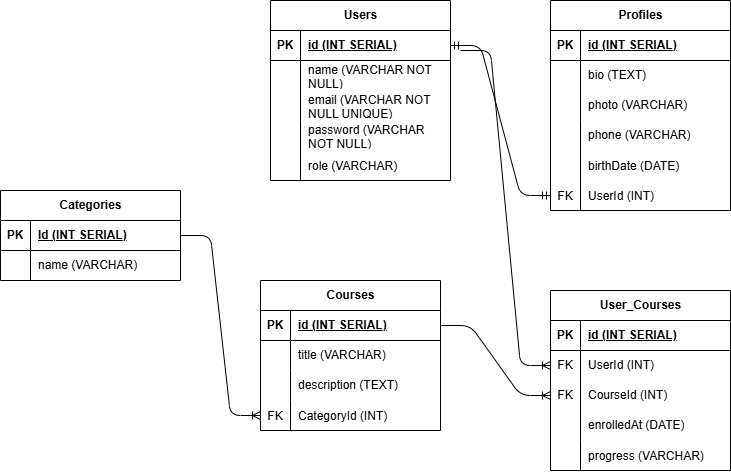

The diagram above was exported from draw.io. Its source (the exported page's mxGraphModel, read from the mxfile embedded in the PNG):
<mxGraphModel dx="1066" dy="549" grid="1" gridSize="10" guides="1" tooltips="1" connect="1" arrows="1" fold="1" page="1" pageScale="1" pageWidth="850" pageHeight="1100" math="0" shadow="0">
  <root>
    <mxCell id="0" />
    <mxCell id="1" parent="0" />
    <mxCell id="2" value="Users" style="shape=table;startSize=30;container=1;collapsible=1;childLayout=tableLayout;fixedRows=1;rowLines=0;fontStyle=1;align=center;resizeLast=1;html=1;" vertex="1" parent="1">
      <mxGeometry x="320" y="60" width="180" height="180" as="geometry" />
    </mxCell>
    <mxCell id="3" value="" style="shape=tableRow;horizontal=0;startSize=0;swimlaneHead=0;swimlaneBody=0;fillColor=none;collapsible=0;dropTarget=0;points=[[0,0.5],[1,0.5]];portConstraint=eastwest;top=0;left=0;right=0;bottom=1;" vertex="1" parent="2">
      <mxGeometry y="30" width="180" height="30" as="geometry" />
    </mxCell>
    <mxCell id="4" value="PK" style="shape=partialRectangle;connectable=0;fillColor=none;top=0;left=0;bottom=0;right=0;fontStyle=1;overflow=hidden;whiteSpace=wrap;html=1;" vertex="1" parent="3">
      <mxGeometry width="30" height="30" as="geometry">
        <mxRectangle width="30" height="30" as="alternateBounds" />
      </mxGeometry>
    </mxCell>
    <mxCell id="5" value="id (INT SERIAL)" style="shape=partialRectangle;connectable=0;fillColor=none;top=0;left=0;bottom=0;right=0;align=left;spacingLeft=6;fontStyle=5;overflow=hidden;whiteSpace=wrap;html=1;" vertex="1" parent="3">
      <mxGeometry x="30" width="150" height="30" as="geometry">
        <mxRectangle width="150" height="30" as="alternateBounds" />
      </mxGeometry>
    </mxCell>
    <mxCell id="6" value="" style="shape=tableRow;horizontal=0;startSize=0;swimlaneHead=0;swimlaneBody=0;fillColor=none;collapsible=0;dropTarget=0;points=[[0,0.5],[1,0.5]];portConstraint=eastwest;top=0;left=0;right=0;bottom=0;" vertex="1" parent="2">
      <mxGeometry y="60" width="180" height="30" as="geometry" />
    </mxCell>
    <mxCell id="7" value="" style="shape=partialRectangle;connectable=0;fillColor=none;top=0;left=0;bottom=0;right=0;editable=1;overflow=hidden;whiteSpace=wrap;html=1;" vertex="1" parent="6">
      <mxGeometry width="30" height="30" as="geometry">
        <mxRectangle width="30" height="30" as="alternateBounds" />
      </mxGeometry>
    </mxCell>
    <mxCell id="8" value="name (VARCHAR NOT NULL)" style="shape=partialRectangle;connectable=0;fillColor=none;top=0;left=0;bottom=0;right=0;align=left;spacingLeft=6;overflow=hidden;whiteSpace=wrap;html=1;" vertex="1" parent="6">
      <mxGeometry x="30" width="150" height="30" as="geometry">
        <mxRectangle width="150" height="30" as="alternateBounds" />
      </mxGeometry>
    </mxCell>
    <mxCell id="9" value="" style="shape=tableRow;horizontal=0;startSize=0;swimlaneHead=0;swimlaneBody=0;fillColor=none;collapsible=0;dropTarget=0;points=[[0,0.5],[1,0.5]];portConstraint=eastwest;top=0;left=0;right=0;bottom=0;" vertex="1" parent="2">
      <mxGeometry y="90" width="180" height="30" as="geometry" />
    </mxCell>
    <mxCell id="10" value="" style="shape=partialRectangle;connectable=0;fillColor=none;top=0;left=0;bottom=0;right=0;editable=1;overflow=hidden;whiteSpace=wrap;html=1;" vertex="1" parent="9">
      <mxGeometry width="30" height="30" as="geometry">
        <mxRectangle width="30" height="30" as="alternateBounds" />
      </mxGeometry>
    </mxCell>
    <mxCell id="11" value="email (VARCHAR NOT NULL UNIQUE)" style="shape=partialRectangle;connectable=0;fillColor=none;top=0;left=0;bottom=0;right=0;align=left;spacingLeft=6;overflow=hidden;whiteSpace=wrap;html=1;" vertex="1" parent="9">
      <mxGeometry x="30" width="150" height="30" as="geometry">
        <mxRectangle width="150" height="30" as="alternateBounds" />
      </mxGeometry>
    </mxCell>
    <mxCell id="12" value="" style="shape=tableRow;horizontal=0;startSize=0;swimlaneHead=0;swimlaneBody=0;fillColor=none;collapsible=0;dropTarget=0;points=[[0,0.5],[1,0.5]];portConstraint=eastwest;top=0;left=0;right=0;bottom=0;" vertex="1" parent="2">
      <mxGeometry y="120" width="180" height="30" as="geometry" />
    </mxCell>
    <mxCell id="13" value="" style="shape=partialRectangle;connectable=0;fillColor=none;top=0;left=0;bottom=0;right=0;editable=1;overflow=hidden;whiteSpace=wrap;html=1;" vertex="1" parent="12">
      <mxGeometry width="30" height="30" as="geometry">
        <mxRectangle width="30" height="30" as="alternateBounds" />
      </mxGeometry>
    </mxCell>
    <mxCell id="14" value="password (VARCHAR NOT NULL)" style="shape=partialRectangle;connectable=0;fillColor=none;top=0;left=0;bottom=0;right=0;align=left;spacingLeft=6;overflow=hidden;whiteSpace=wrap;html=1;" vertex="1" parent="12">
      <mxGeometry x="30" width="150" height="30" as="geometry">
        <mxRectangle width="150" height="30" as="alternateBounds" />
      </mxGeometry>
    </mxCell>
    <mxCell id="15" value="" style="shape=tableRow;horizontal=0;startSize=0;swimlaneHead=0;swimlaneBody=0;fillColor=none;collapsible=0;dropTarget=0;points=[[0,0.5],[1,0.5]];portConstraint=eastwest;top=0;left=0;right=0;bottom=0;" vertex="1" parent="2">
      <mxGeometry y="150" width="180" height="30" as="geometry" />
    </mxCell>
    <mxCell id="16" value="" style="shape=partialRectangle;connectable=0;fillColor=none;top=0;left=0;bottom=0;right=0;editable=1;overflow=hidden;" vertex="1" parent="15">
      <mxGeometry width="30" height="30" as="geometry">
        <mxRectangle width="30" height="30" as="alternateBounds" />
      </mxGeometry>
    </mxCell>
    <mxCell id="17" value="role (VARCHAR)" style="shape=partialRectangle;connectable=0;fillColor=none;top=0;left=0;bottom=0;right=0;align=left;spacingLeft=6;overflow=hidden;" vertex="1" parent="15">
      <mxGeometry x="30" width="150" height="30" as="geometry">
        <mxRectangle width="150" height="30" as="alternateBounds" />
      </mxGeometry>
    </mxCell>
    <mxCell id="18" value="Profiles" style="shape=table;startSize=30;container=1;collapsible=1;childLayout=tableLayout;fixedRows=1;rowLines=0;fontStyle=1;align=center;resizeLast=1;html=1;" vertex="1" parent="1">
      <mxGeometry x="600" y="60" width="180" height="210" as="geometry" />
    </mxCell>
    <mxCell id="19" value="" style="shape=tableRow;horizontal=0;startSize=0;swimlaneHead=0;swimlaneBody=0;fillColor=none;collapsible=0;dropTarget=0;points=[[0,0.5],[1,0.5]];portConstraint=eastwest;top=0;left=0;right=0;bottom=1;" vertex="1" parent="18">
      <mxGeometry y="30" width="180" height="30" as="geometry" />
    </mxCell>
    <mxCell id="20" value="PK" style="shape=partialRectangle;connectable=0;fillColor=none;top=0;left=0;bottom=0;right=0;fontStyle=1;overflow=hidden;whiteSpace=wrap;html=1;" vertex="1" parent="19">
      <mxGeometry width="30" height="30" as="geometry">
        <mxRectangle width="30" height="30" as="alternateBounds" />
      </mxGeometry>
    </mxCell>
    <mxCell id="21" value="id (&lt;span style=&quot;color: rgb(0, 0, 0);&quot;&gt;INT SERIAL&lt;/span&gt;)" style="shape=partialRectangle;connectable=0;fillColor=none;top=0;left=0;bottom=0;right=0;align=left;spacingLeft=6;fontStyle=5;overflow=hidden;whiteSpace=wrap;html=1;" vertex="1" parent="19">
      <mxGeometry x="30" width="150" height="30" as="geometry">
        <mxRectangle width="150" height="30" as="alternateBounds" />
      </mxGeometry>
    </mxCell>
    <mxCell id="22" value="" style="shape=tableRow;horizontal=0;startSize=0;swimlaneHead=0;swimlaneBody=0;fillColor=none;collapsible=0;dropTarget=0;points=[[0,0.5],[1,0.5]];portConstraint=eastwest;top=0;left=0;right=0;bottom=0;" vertex="1" parent="18">
      <mxGeometry y="60" width="180" height="30" as="geometry" />
    </mxCell>
    <mxCell id="23" value="" style="shape=partialRectangle;connectable=0;fillColor=none;top=0;left=0;bottom=0;right=0;editable=1;overflow=hidden;whiteSpace=wrap;html=1;" vertex="1" parent="22">
      <mxGeometry width="30" height="30" as="geometry">
        <mxRectangle width="30" height="30" as="alternateBounds" />
      </mxGeometry>
    </mxCell>
    <mxCell id="24" value="bio (TEXT)" style="shape=partialRectangle;connectable=0;fillColor=none;top=0;left=0;bottom=0;right=0;align=left;spacingLeft=6;overflow=hidden;whiteSpace=wrap;html=1;" vertex="1" parent="22">
      <mxGeometry x="30" width="150" height="30" as="geometry">
        <mxRectangle width="150" height="30" as="alternateBounds" />
      </mxGeometry>
    </mxCell>
    <mxCell id="25" value="" style="shape=tableRow;horizontal=0;startSize=0;swimlaneHead=0;swimlaneBody=0;fillColor=none;collapsible=0;dropTarget=0;points=[[0,0.5],[1,0.5]];portConstraint=eastwest;top=0;left=0;right=0;bottom=0;" vertex="1" parent="18">
      <mxGeometry y="90" width="180" height="30" as="geometry" />
    </mxCell>
    <mxCell id="26" value="" style="shape=partialRectangle;connectable=0;fillColor=none;top=0;left=0;bottom=0;right=0;editable=1;overflow=hidden;whiteSpace=wrap;html=1;" vertex="1" parent="25">
      <mxGeometry width="30" height="30" as="geometry">
        <mxRectangle width="30" height="30" as="alternateBounds" />
      </mxGeometry>
    </mxCell>
    <mxCell id="27" value="photo (VARCHAR)" style="shape=partialRectangle;connectable=0;fillColor=none;top=0;left=0;bottom=0;right=0;align=left;spacingLeft=6;overflow=hidden;whiteSpace=wrap;html=1;" vertex="1" parent="25">
      <mxGeometry x="30" width="150" height="30" as="geometry">
        <mxRectangle width="150" height="30" as="alternateBounds" />
      </mxGeometry>
    </mxCell>
    <mxCell id="28" value="" style="shape=tableRow;horizontal=0;startSize=0;swimlaneHead=0;swimlaneBody=0;fillColor=none;collapsible=0;dropTarget=0;points=[[0,0.5],[1,0.5]];portConstraint=eastwest;top=0;left=0;right=0;bottom=0;" vertex="1" parent="18">
      <mxGeometry y="120" width="180" height="30" as="geometry" />
    </mxCell>
    <mxCell id="29" value="" style="shape=partialRectangle;connectable=0;fillColor=none;top=0;left=0;bottom=0;right=0;editable=1;overflow=hidden;whiteSpace=wrap;html=1;" vertex="1" parent="28">
      <mxGeometry width="30" height="30" as="geometry">
        <mxRectangle width="30" height="30" as="alternateBounds" />
      </mxGeometry>
    </mxCell>
    <mxCell id="30" value="phone (VARCHAR)" style="shape=partialRectangle;connectable=0;fillColor=none;top=0;left=0;bottom=0;right=0;align=left;spacingLeft=6;overflow=hidden;whiteSpace=wrap;html=1;" vertex="1" parent="28">
      <mxGeometry x="30" width="150" height="30" as="geometry">
        <mxRectangle width="150" height="30" as="alternateBounds" />
      </mxGeometry>
    </mxCell>
    <mxCell id="31" value="" style="shape=tableRow;horizontal=0;startSize=0;swimlaneHead=0;swimlaneBody=0;fillColor=none;collapsible=0;dropTarget=0;points=[[0,0.5],[1,0.5]];portConstraint=eastwest;top=0;left=0;right=0;bottom=0;" vertex="1" parent="18">
      <mxGeometry y="150" width="180" height="30" as="geometry" />
    </mxCell>
    <mxCell id="32" value="" style="shape=partialRectangle;connectable=0;fillColor=none;top=0;left=0;bottom=0;right=0;editable=1;overflow=hidden;" vertex="1" parent="31">
      <mxGeometry width="30" height="30" as="geometry">
        <mxRectangle width="30" height="30" as="alternateBounds" />
      </mxGeometry>
    </mxCell>
    <mxCell id="33" value="birthDate (DATE)" style="shape=partialRectangle;connectable=0;fillColor=none;top=0;left=0;bottom=0;right=0;align=left;spacingLeft=6;overflow=hidden;" vertex="1" parent="31">
      <mxGeometry x="30" width="150" height="30" as="geometry">
        <mxRectangle width="150" height="30" as="alternateBounds" />
      </mxGeometry>
    </mxCell>
    <mxCell id="47" value="" style="shape=tableRow;horizontal=0;startSize=0;swimlaneHead=0;swimlaneBody=0;fillColor=none;collapsible=0;dropTarget=0;points=[[0,0.5],[1,0.5]];portConstraint=eastwest;top=0;left=0;right=0;bottom=0;" vertex="1" parent="18">
      <mxGeometry y="180" width="180" height="30" as="geometry" />
    </mxCell>
    <mxCell id="48" value="FK" style="shape=partialRectangle;connectable=0;fillColor=none;top=0;left=0;bottom=0;right=0;editable=1;overflow=hidden;" vertex="1" parent="47">
      <mxGeometry width="30" height="30" as="geometry">
        <mxRectangle width="30" height="30" as="alternateBounds" />
      </mxGeometry>
    </mxCell>
    <mxCell id="49" value="UserId (INT)" style="shape=partialRectangle;connectable=0;fillColor=none;top=0;left=0;bottom=0;right=0;align=left;spacingLeft=6;overflow=hidden;" vertex="1" parent="47">
      <mxGeometry x="30" width="150" height="30" as="geometry">
        <mxRectangle width="150" height="30" as="alternateBounds" />
      </mxGeometry>
    </mxCell>
    <mxCell id="34" value="Courses" style="shape=table;startSize=30;container=1;collapsible=1;childLayout=tableLayout;fixedRows=1;rowLines=0;fontStyle=1;align=center;resizeLast=1;html=1;" vertex="1" parent="1">
      <mxGeometry x="310" y="340" width="180" height="150" as="geometry" />
    </mxCell>
    <mxCell id="35" value="" style="shape=tableRow;horizontal=0;startSize=0;swimlaneHead=0;swimlaneBody=0;fillColor=none;collapsible=0;dropTarget=0;points=[[0,0.5],[1,0.5]];portConstraint=eastwest;top=0;left=0;right=0;bottom=1;" vertex="1" parent="34">
      <mxGeometry y="30" width="180" height="30" as="geometry" />
    </mxCell>
    <mxCell id="36" value="PK" style="shape=partialRectangle;connectable=0;fillColor=none;top=0;left=0;bottom=0;right=0;fontStyle=1;overflow=hidden;whiteSpace=wrap;html=1;" vertex="1" parent="35">
      <mxGeometry width="30" height="30" as="geometry">
        <mxRectangle width="30" height="30" as="alternateBounds" />
      </mxGeometry>
    </mxCell>
    <mxCell id="37" value="id (&lt;span style=&quot;color: rgb(0, 0, 0);&quot;&gt;INT SERIAL&lt;/span&gt;)" style="shape=partialRectangle;connectable=0;fillColor=none;top=0;left=0;bottom=0;right=0;align=left;spacingLeft=6;fontStyle=5;overflow=hidden;whiteSpace=wrap;html=1;" vertex="1" parent="35">
      <mxGeometry x="30" width="150" height="30" as="geometry">
        <mxRectangle width="150" height="30" as="alternateBounds" />
      </mxGeometry>
    </mxCell>
    <mxCell id="38" value="" style="shape=tableRow;horizontal=0;startSize=0;swimlaneHead=0;swimlaneBody=0;fillColor=none;collapsible=0;dropTarget=0;points=[[0,0.5],[1,0.5]];portConstraint=eastwest;top=0;left=0;right=0;bottom=0;" vertex="1" parent="34">
      <mxGeometry y="60" width="180" height="30" as="geometry" />
    </mxCell>
    <mxCell id="39" value="" style="shape=partialRectangle;connectable=0;fillColor=none;top=0;left=0;bottom=0;right=0;editable=1;overflow=hidden;whiteSpace=wrap;html=1;" vertex="1" parent="38">
      <mxGeometry width="30" height="30" as="geometry">
        <mxRectangle width="30" height="30" as="alternateBounds" />
      </mxGeometry>
    </mxCell>
    <mxCell id="40" value="title (VARCHAR)" style="shape=partialRectangle;connectable=0;fillColor=none;top=0;left=0;bottom=0;right=0;align=left;spacingLeft=6;overflow=hidden;whiteSpace=wrap;html=1;" vertex="1" parent="38">
      <mxGeometry x="30" width="150" height="30" as="geometry">
        <mxRectangle width="150" height="30" as="alternateBounds" />
      </mxGeometry>
    </mxCell>
    <mxCell id="41" value="" style="shape=tableRow;horizontal=0;startSize=0;swimlaneHead=0;swimlaneBody=0;fillColor=none;collapsible=0;dropTarget=0;points=[[0,0.5],[1,0.5]];portConstraint=eastwest;top=0;left=0;right=0;bottom=0;" vertex="1" parent="34">
      <mxGeometry y="90" width="180" height="30" as="geometry" />
    </mxCell>
    <mxCell id="42" value="" style="shape=partialRectangle;connectable=0;fillColor=none;top=0;left=0;bottom=0;right=0;editable=1;overflow=hidden;whiteSpace=wrap;html=1;" vertex="1" parent="41">
      <mxGeometry width="30" height="30" as="geometry">
        <mxRectangle width="30" height="30" as="alternateBounds" />
      </mxGeometry>
    </mxCell>
    <mxCell id="43" value="description (TEXT)" style="shape=partialRectangle;connectable=0;fillColor=none;top=0;left=0;bottom=0;right=0;align=left;spacingLeft=6;overflow=hidden;whiteSpace=wrap;html=1;" vertex="1" parent="41">
      <mxGeometry x="30" width="150" height="30" as="geometry">
        <mxRectangle width="150" height="30" as="alternateBounds" />
      </mxGeometry>
    </mxCell>
    <mxCell id="79" value="" style="shape=tableRow;horizontal=0;startSize=0;swimlaneHead=0;swimlaneBody=0;fillColor=none;collapsible=0;dropTarget=0;points=[[0,0.5],[1,0.5]];portConstraint=eastwest;top=0;left=0;right=0;bottom=0;" vertex="1" parent="34">
      <mxGeometry y="120" width="180" height="30" as="geometry" />
    </mxCell>
    <mxCell id="80" value="FK" style="shape=partialRectangle;connectable=0;fillColor=none;top=0;left=0;bottom=0;right=0;editable=1;overflow=hidden;" vertex="1" parent="79">
      <mxGeometry width="30" height="30" as="geometry">
        <mxRectangle width="30" height="30" as="alternateBounds" />
      </mxGeometry>
    </mxCell>
    <mxCell id="81" value="CategoryId (INT)" style="shape=partialRectangle;connectable=0;fillColor=none;top=0;left=0;bottom=0;right=0;align=left;spacingLeft=6;overflow=hidden;" vertex="1" parent="79">
      <mxGeometry x="30" width="150" height="30" as="geometry">
        <mxRectangle width="150" height="30" as="alternateBounds" />
      </mxGeometry>
    </mxCell>
    <mxCell id="50" value="Categories" style="shape=table;startSize=30;container=1;collapsible=1;childLayout=tableLayout;fixedRows=1;rowLines=0;fontStyle=1;align=center;resizeLast=1;html=1;" vertex="1" parent="1">
      <mxGeometry x="50" y="250" width="180" height="90" as="geometry" />
    </mxCell>
    <mxCell id="51" value="" style="shape=tableRow;horizontal=0;startSize=0;swimlaneHead=0;swimlaneBody=0;fillColor=none;collapsible=0;dropTarget=0;points=[[0,0.5],[1,0.5]];portConstraint=eastwest;top=0;left=0;right=0;bottom=1;" vertex="1" parent="50">
      <mxGeometry y="30" width="180" height="30" as="geometry" />
    </mxCell>
    <mxCell id="52" value="PK" style="shape=partialRectangle;connectable=0;fillColor=none;top=0;left=0;bottom=0;right=0;fontStyle=1;overflow=hidden;whiteSpace=wrap;html=1;" vertex="1" parent="51">
      <mxGeometry width="30" height="30" as="geometry">
        <mxRectangle width="30" height="30" as="alternateBounds" />
      </mxGeometry>
    </mxCell>
    <mxCell id="53" value="Id (&lt;span style=&quot;color: rgb(0, 0, 0);&quot;&gt;INT SERIAL&lt;/span&gt;)" style="shape=partialRectangle;connectable=0;fillColor=none;top=0;left=0;bottom=0;right=0;align=left;spacingLeft=6;fontStyle=5;overflow=hidden;whiteSpace=wrap;html=1;" vertex="1" parent="51">
      <mxGeometry x="30" width="150" height="30" as="geometry">
        <mxRectangle width="150" height="30" as="alternateBounds" />
      </mxGeometry>
    </mxCell>
    <mxCell id="54" value="" style="shape=tableRow;horizontal=0;startSize=0;swimlaneHead=0;swimlaneBody=0;fillColor=none;collapsible=0;dropTarget=0;points=[[0,0.5],[1,0.5]];portConstraint=eastwest;top=0;left=0;right=0;bottom=0;" vertex="1" parent="50">
      <mxGeometry y="60" width="180" height="30" as="geometry" />
    </mxCell>
    <mxCell id="55" value="" style="shape=partialRectangle;connectable=0;fillColor=none;top=0;left=0;bottom=0;right=0;editable=1;overflow=hidden;whiteSpace=wrap;html=1;" vertex="1" parent="54">
      <mxGeometry width="30" height="30" as="geometry">
        <mxRectangle width="30" height="30" as="alternateBounds" />
      </mxGeometry>
    </mxCell>
    <mxCell id="56" value="name (VARCHAR)" style="shape=partialRectangle;connectable=0;fillColor=none;top=0;left=0;bottom=0;right=0;align=left;spacingLeft=6;overflow=hidden;whiteSpace=wrap;html=1;" vertex="1" parent="54">
      <mxGeometry x="30" width="150" height="30" as="geometry">
        <mxRectangle width="150" height="30" as="alternateBounds" />
      </mxGeometry>
    </mxCell>
    <mxCell id="63" value="User_Courses" style="shape=table;startSize=30;container=1;collapsible=1;childLayout=tableLayout;fixedRows=1;rowLines=0;fontStyle=1;align=center;resizeLast=1;html=1;" vertex="1" parent="1">
      <mxGeometry x="600" y="350" width="180" height="180" as="geometry" />
    </mxCell>
    <mxCell id="64" value="" style="shape=tableRow;horizontal=0;startSize=0;swimlaneHead=0;swimlaneBody=0;fillColor=none;collapsible=0;dropTarget=0;points=[[0,0.5],[1,0.5]];portConstraint=eastwest;top=0;left=0;right=0;bottom=1;" vertex="1" parent="63">
      <mxGeometry y="30" width="180" height="30" as="geometry" />
    </mxCell>
    <mxCell id="65" value="PK" style="shape=partialRectangle;connectable=0;fillColor=none;top=0;left=0;bottom=0;right=0;fontStyle=1;overflow=hidden;whiteSpace=wrap;html=1;" vertex="1" parent="64">
      <mxGeometry width="30" height="30" as="geometry">
        <mxRectangle width="30" height="30" as="alternateBounds" />
      </mxGeometry>
    </mxCell>
    <mxCell id="66" value="id (&lt;span style=&quot;color: rgb(0, 0, 0);&quot;&gt;INT SERIAL)&lt;/span&gt;" style="shape=partialRectangle;connectable=0;fillColor=none;top=0;left=0;bottom=0;right=0;align=left;spacingLeft=6;fontStyle=5;overflow=hidden;whiteSpace=wrap;html=1;" vertex="1" parent="64">
      <mxGeometry x="30" width="150" height="30" as="geometry">
        <mxRectangle width="150" height="30" as="alternateBounds" />
      </mxGeometry>
    </mxCell>
    <mxCell id="67" value="" style="shape=tableRow;horizontal=0;startSize=0;swimlaneHead=0;swimlaneBody=0;fillColor=none;collapsible=0;dropTarget=0;points=[[0,0.5],[1,0.5]];portConstraint=eastwest;top=0;left=0;right=0;bottom=0;" vertex="1" parent="63">
      <mxGeometry y="60" width="180" height="30" as="geometry" />
    </mxCell>
    <mxCell id="68" value="FK" style="shape=partialRectangle;connectable=0;fillColor=none;top=0;left=0;bottom=0;right=0;editable=1;overflow=hidden;whiteSpace=wrap;html=1;" vertex="1" parent="67">
      <mxGeometry width="30" height="30" as="geometry">
        <mxRectangle width="30" height="30" as="alternateBounds" />
      </mxGeometry>
    </mxCell>
    <mxCell id="69" value="UserId (INT)" style="shape=partialRectangle;connectable=0;fillColor=none;top=0;left=0;bottom=0;right=0;align=left;spacingLeft=6;overflow=hidden;whiteSpace=wrap;html=1;" vertex="1" parent="67">
      <mxGeometry x="30" width="150" height="30" as="geometry">
        <mxRectangle width="150" height="30" as="alternateBounds" />
      </mxGeometry>
    </mxCell>
    <mxCell id="70" value="" style="shape=tableRow;horizontal=0;startSize=0;swimlaneHead=0;swimlaneBody=0;fillColor=none;collapsible=0;dropTarget=0;points=[[0,0.5],[1,0.5]];portConstraint=eastwest;top=0;left=0;right=0;bottom=0;" vertex="1" parent="63">
      <mxGeometry y="90" width="180" height="30" as="geometry" />
    </mxCell>
    <mxCell id="71" value="FK" style="shape=partialRectangle;connectable=0;fillColor=none;top=0;left=0;bottom=0;right=0;editable=1;overflow=hidden;whiteSpace=wrap;html=1;" vertex="1" parent="70">
      <mxGeometry width="30" height="30" as="geometry">
        <mxRectangle width="30" height="30" as="alternateBounds" />
      </mxGeometry>
    </mxCell>
    <mxCell id="72" value="CourseId (INT)" style="shape=partialRectangle;connectable=0;fillColor=none;top=0;left=0;bottom=0;right=0;align=left;spacingLeft=6;overflow=hidden;whiteSpace=wrap;html=1;" vertex="1" parent="70">
      <mxGeometry x="30" width="150" height="30" as="geometry">
        <mxRectangle width="150" height="30" as="alternateBounds" />
      </mxGeometry>
    </mxCell>
    <mxCell id="73" value="" style="shape=tableRow;horizontal=0;startSize=0;swimlaneHead=0;swimlaneBody=0;fillColor=none;collapsible=0;dropTarget=0;points=[[0,0.5],[1,0.5]];portConstraint=eastwest;top=0;left=0;right=0;bottom=0;" vertex="1" parent="63">
      <mxGeometry y="120" width="180" height="30" as="geometry" />
    </mxCell>
    <mxCell id="74" value="" style="shape=partialRectangle;connectable=0;fillColor=none;top=0;left=0;bottom=0;right=0;editable=1;overflow=hidden;whiteSpace=wrap;html=1;" vertex="1" parent="73">
      <mxGeometry width="30" height="30" as="geometry">
        <mxRectangle width="30" height="30" as="alternateBounds" />
      </mxGeometry>
    </mxCell>
    <mxCell id="75" value="enrolledAt (DATE)" style="shape=partialRectangle;connectable=0;fillColor=none;top=0;left=0;bottom=0;right=0;align=left;spacingLeft=6;overflow=hidden;whiteSpace=wrap;html=1;" vertex="1" parent="73">
      <mxGeometry x="30" width="150" height="30" as="geometry">
        <mxRectangle width="150" height="30" as="alternateBounds" />
      </mxGeometry>
    </mxCell>
    <mxCell id="76" value="" style="shape=tableRow;horizontal=0;startSize=0;swimlaneHead=0;swimlaneBody=0;fillColor=none;collapsible=0;dropTarget=0;points=[[0,0.5],[1,0.5]];portConstraint=eastwest;top=0;left=0;right=0;bottom=0;" vertex="1" parent="63">
      <mxGeometry y="150" width="180" height="30" as="geometry" />
    </mxCell>
    <mxCell id="77" value="" style="shape=partialRectangle;connectable=0;fillColor=none;top=0;left=0;bottom=0;right=0;editable=1;overflow=hidden;" vertex="1" parent="76">
      <mxGeometry width="30" height="30" as="geometry">
        <mxRectangle width="30" height="30" as="alternateBounds" />
      </mxGeometry>
    </mxCell>
    <mxCell id="78" value="progress (VARCHAR)" style="shape=partialRectangle;connectable=0;fillColor=none;top=0;left=0;bottom=0;right=0;align=left;spacingLeft=6;overflow=hidden;" vertex="1" parent="76">
      <mxGeometry x="30" width="150" height="30" as="geometry">
        <mxRectangle width="150" height="30" as="alternateBounds" />
      </mxGeometry>
    </mxCell>
    <mxCell id="82" value="" style="edgeStyle=entityRelationEdgeStyle;fontSize=12;html=1;endArrow=ERmandOne;startArrow=ERmandOne;exitX=1;exitY=0.5;exitDx=0;exitDy=0;" edge="1" parent="1" source="3" target="47">
      <mxGeometry width="100" height="100" relative="1" as="geometry">
        <mxPoint x="600" y="180" as="sourcePoint" />
        <mxPoint x="700" y="80" as="targetPoint" />
      </mxGeometry>
    </mxCell>
    <mxCell id="83" value="" style="edgeStyle=entityRelationEdgeStyle;fontSize=12;html=1;endArrow=ERoneToMany;exitX=1;exitY=0.5;exitDx=0;exitDy=0;entryX=0;entryY=0.5;entryDx=0;entryDy=0;" edge="1" parent="1" source="51" target="79">
      <mxGeometry width="100" height="100" relative="1" as="geometry">
        <mxPoint x="600" y="350" as="sourcePoint" />
        <mxPoint x="700" y="250" as="targetPoint" />
      </mxGeometry>
    </mxCell>
    <mxCell id="84" value="" style="edgeStyle=entityRelationEdgeStyle;fontSize=12;html=1;endArrow=ERoneToMany;entryX=0;entryY=0.5;entryDx=0;entryDy=0;" edge="1" parent="1" target="67">
      <mxGeometry width="100" height="100" relative="1" as="geometry">
        <mxPoint x="510" y="110" as="sourcePoint" />
        <mxPoint x="700" y="250" as="targetPoint" />
      </mxGeometry>
    </mxCell>
    <mxCell id="85" value="" style="edgeStyle=entityRelationEdgeStyle;fontSize=12;html=1;endArrow=ERoneToMany;exitX=1;exitY=0.5;exitDx=0;exitDy=0;entryX=0;entryY=0.5;entryDx=0;entryDy=0;" edge="1" parent="1" source="35" target="70">
      <mxGeometry width="100" height="100" relative="1" as="geometry">
        <mxPoint x="600" y="350" as="sourcePoint" />
        <mxPoint x="700" y="250" as="targetPoint" />
      </mxGeometry>
    </mxCell>
  </root>
</mxGraphModel>